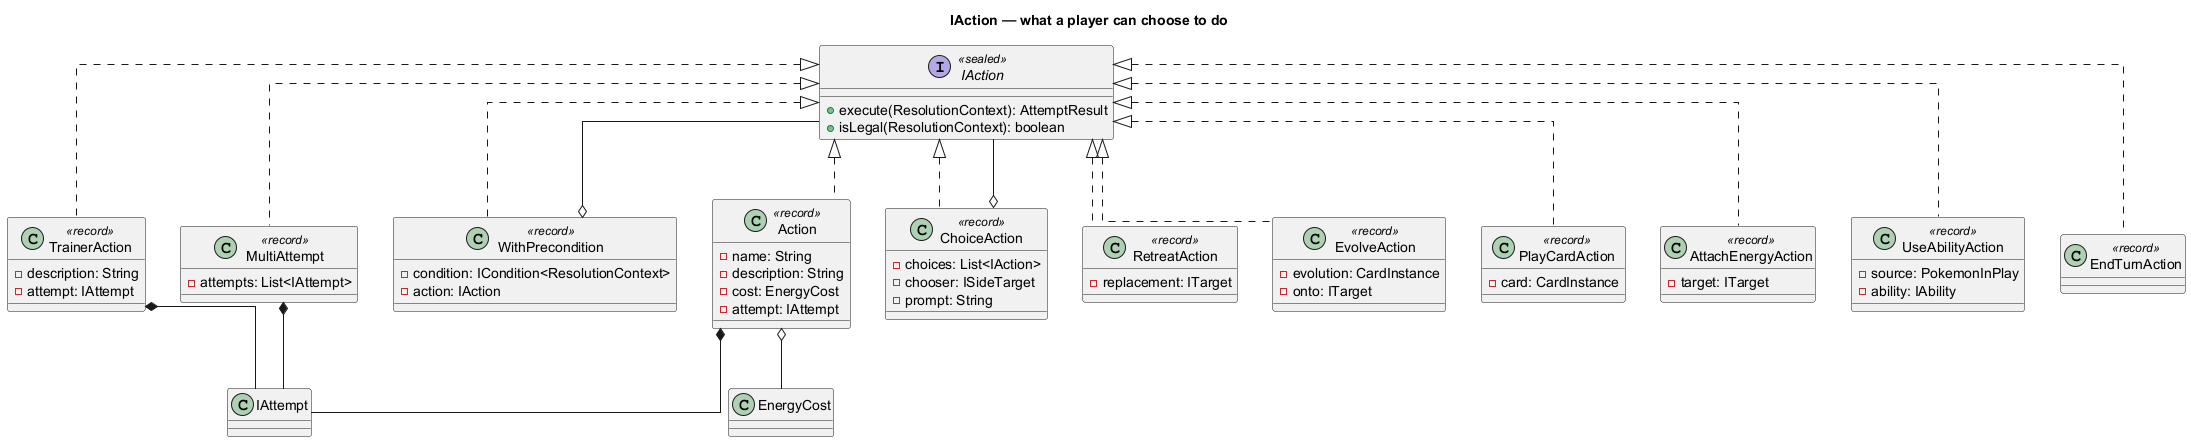

The diagram above was rendered by PlantUML. Its source (embedded in the PNG):
@startuml
title IAction — what a player can choose to do

skinparam linetype ortho

interface IAction <<sealed>> {
    + execute(ResolutionContext): AttemptResult
    /' Used by Battle.legalActions to filter what the player is offered.
       See GameFlow.puml. '/
    + isLegal(ResolutionContext): boolean
}

/' --- printed on cards --- '/

/' An attack. '/
class Action <<record>> implements IAction {
    - name: String
    - description: String
    /' Gates the attack on attached energy — previously missing, so no attack
       could be restricted at all. See Energy.puml. '/
    - cost: EnergyCost
    - attempt: IAttempt
}

class TrainerAction <<record>> implements IAction {
    - description: String
    - attempt: IAttempt
}

/' --- combinators --- '/

class WithPrecondition <<record>> implements IAction {
    - condition: ICondition<ResolutionContext>
    - action: IAction
}

/' Each attempt is made independently: one failing does not stop the next.
   Contrast Attempt, which short-circuits internally. '/
class MultiAttempt <<record>> implements IAction {
    - attempts: List<IAttempt>
}

/' "Choose one:" — the branch is picked at resolution time by an agent, not
   baked in when the card is built. See IPlayer.puml. '/
class ChoiceAction <<record>> implements IAction {
    - choices: List<IAction>
    - chooser: ISideTarget
    - prompt: String
}

/' --- generated by the engine, not printed on a card --- '/

/'
  Battle.legalActions(Side) returns these alongside the active Pokemon's
  attacks, so an IPlayer picks its whole turn from one uniform list. This is
  the piece that turns the model into a simulator rather than a card renderer.
'/
class RetreatAction <<record>> implements IAction {
    - replacement: ITarget
}

class EvolveAction <<record>> implements IAction {
    - evolution: CardInstance
    - onto: ITarget
}

class PlayCardAction <<record>> implements IAction {
    - card: CardInstance
}

class AttachEnergyAction <<record>> implements IAction {
    - target: ITarget
}

class UseAbilityAction <<record>> implements IAction {
    - source: PokemonInPlay
    - ability: IAbility
}

class EndTurnAction <<record>> implements IAction {}

Action *-- IAttempt
Action o-- EnergyCost
TrainerAction *-- IAttempt
WithPrecondition o-- IAction
MultiAttempt *-- IAttempt
ChoiceAction o-- IAction

@enduml